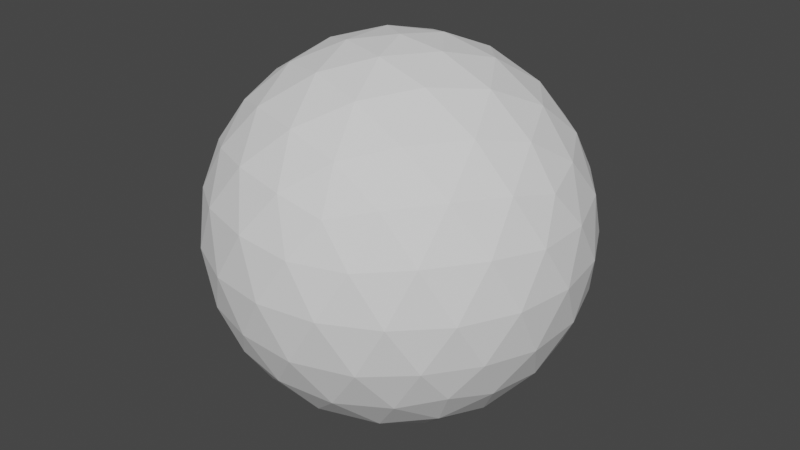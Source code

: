 # Source: Cannonball.blend  (saved by Blender 2.83.18; exported with 4.5.12 LTS)
import bpy
from mathutils import Matrix  # noqa: F401  (used for matrix-valued properties, if any)

bpy.ops.wm.read_factory_settings(use_empty=True)
scene = bpy.context.scene
scene.name = 'Scene'

# ---- collections
col_collection = bpy.data.collections.new('Collection'); scene.collection.children.link(col_collection)

# ---- world
world_world = bpy.data.worlds.new('World'); scene.world = world_world
world_world.use_nodes = True; world_world.node_tree.nodes.clear()
_N = world_world.node_tree.nodes; _L = world_world.node_tree.links
n0 = _N.new('ShaderNodeOutputWorld'); n0.name = 'World Output'; n0.location = (300, 300)
n1 = _N.new('ShaderNodeBackground'); n1.name = 'Background'; n1.location = (10, 300)
n1.inputs[0].default_value = (0.05088, 0.05088, 0.05088, 1.0)
_L.new(n1.outputs[0], n0.inputs[0])
n0.is_active_output = True
world_world.color = (0.05088, 0.05088, 0.05088)
world_world.use_sun_shadow = False
world_world.sun_shadow_jitter_overblur = 0.0

# ---- meshes
me_icosphere = bpy.data.meshes.new('Icosphere')
me_icosphere.from_pydata([(0.0, 0.0, -1.0), (0.7236, -0.5257, -0.4472), (-0.2764, -0.8506, -0.4472), (-0.8944, 0.0, -0.4472), (-0.2764, 0.8506, -0.4472), (0.7236, 0.5257, -0.4472), (0.2764, -0.8506, 0.4472), (-0.7236, -0.5257, 0.4472), (-0.7236, 0.5257, 0.4472), (0.2764, 0.8506, 0.4472), (0.8944, 0.0, 0.4472), (0.0, 0.0, 1.0), (-0.2328, -0.7166, -0.6575), (-0.1625, -0.5, -0.8507), (-0.07761, -0.2389, -0.9679), (0.2032, -0.1476, -0.9679), (0.4253, -0.309, -0.8507), (0.6095, -0.4429, -0.6575), (0.5319, -0.6817, -0.5023), (0.2629, -0.809, -0.5257), (-0.02964, -0.8642, -0.5023), (0.8127, 0.2952, -0.5023), (0.8506, 0.0, -0.5257), (0.8127, -0.2952, -0.5023), (0.2032, 0.1476, -0.9679), (0.4253, 0.309, -0.8507), (0.6095, 0.4429, -0.6575), (-0.7534, 0.0, -0.6575), (-0.5257, 0.0, -0.8507), (-0.2511, 0.0, -0.9679), (-0.484, -0.7166, -0.5023), (-0.6882, -0.5, -0.5257), (-0.8311, -0.2389, -0.5023), (-0.2328, 0.7166, -0.6575), (-0.1625, 0.5, -0.8507), (-0.07761, 0.2389, -0.9679), (-0.8311, 0.2389, -0.5023), (-0.6882, 0.5, -0.5257), (-0.484, 0.7166, -0.5023), (-0.02964, 0.8642, -0.5023), (0.2629, 0.809, -0.5257), (0.5319, 0.6817, -0.5023), (0.9566, -0.1476, 0.2511), (0.9511, -0.309, -1.752e-08), (0.8607, -0.4429, -0.2512), (0.8607, 0.4429, -0.2512), (0.9511, 0.309, 1.752e-08), (0.9566, 0.1476, 0.2511), (0.1552, -0.9554, 0.2512), (0.0, -1.0, -1.752e-08), (-0.1552, -0.9554, -0.2512), (0.6872, -0.6817, -0.2512), (0.5878, -0.809, 1.752e-08), (0.436, -0.8642, 0.2512), (-0.8607, -0.4429, 0.2512), (-0.9511, -0.309, -1.752e-08), (-0.9566, -0.1476, -0.2511), (-0.436, -0.8642, -0.2512), (-0.5878, -0.809, 1.752e-08), (-0.6872, -0.6817, 0.2512), (-0.6872, 0.6817, 0.2512), (-0.5878, 0.809, -1.752e-08), (-0.436, 0.8642, -0.2512), (-0.9566, 0.1476, -0.2511), (-0.9511, 0.309, 1.752e-08), (-0.8607, 0.4429, 0.2512), (0.436, 0.8642, 0.2512), (0.5878, 0.809, -1.752e-08), (0.6872, 0.6817, -0.2512), (-0.1552, 0.9554, -0.2512), (0.0, 1.0, 1.752e-08), (0.1552, 0.9554, 0.2512), (0.8311, -0.2389, 0.5023), (0.6882, -0.5, 0.5257), (0.484, -0.7166, 0.5023), (0.02964, -0.8642, 0.5023), (-0.2629, -0.809, 0.5257), (-0.5319, -0.6817, 0.5023), (-0.8127, -0.2952, 0.5023), (-0.8506, 0.0, 0.5257), (-0.8127, 0.2952, 0.5023), (-0.5319, 0.6817, 0.5023), (-0.2629, 0.809, 0.5257), (0.02964, 0.8642, 0.5023), (0.484, 0.7166, 0.5023), (0.6882, 0.5, 0.5257), (0.8311, 0.2389, 0.5023), (0.07761, -0.2389, 0.9679), (0.1625, -0.5, 0.8507), (0.2328, -0.7166, 0.6575), (0.7534, 0.0, 0.6575), (0.5257, 0.0, 0.8507), (0.2511, 0.0, 0.9679), (-0.2032, -0.1476, 0.9679), (-0.4253, -0.309, 0.8507), (-0.6095, -0.4429, 0.6575), (-0.2032, 0.1476, 0.9679), (-0.4253, 0.309, 0.8507), (-0.6095, 0.4429, 0.6575), (0.07761, 0.2389, 0.9679), (0.1625, 0.5, 0.8507), (0.2328, 0.7166, 0.6575), (0.3618, 0.2629, 0.8944), (0.6382, 0.2629, 0.7236), (0.4472, 0.5257, 0.7236), (-0.1382, 0.4253, 0.8944), (-0.05279, 0.6882, 0.7236), (-0.3618, 0.5878, 0.7236), (-0.4472, 0.0, 0.8944), (-0.6708, 0.1625, 0.7236), (-0.6708, -0.1625, 0.7236), (-0.1382, -0.4253, 0.8944), (-0.3618, -0.5878, 0.7236), (-0.05279, -0.6882, 0.7236), (0.3618, -0.2629, 0.8944), (0.4472, -0.5257, 0.7236), (0.6382, -0.2629, 0.7236), (0.8618, 0.4253, 0.2764), (0.809, 0.5878, 0.0), (0.6708, 0.6882, 0.2764), (-0.1382, 0.9511, 0.2764), (-0.309, 0.9511, -4.92e-07), (-0.4472, 0.8506, 0.2764), (-0.9472, 0.1625, 0.2764), (-1.0, -3.608e-07, 6.232e-07), (-0.9472, -0.1625, 0.2764), (-0.4472, -0.8506, 0.2764), (-0.309, -0.9511, -7.872e-07), (-0.1382, -0.9511, 0.2764), (0.6708, -0.6882, 0.2764), (0.809, -0.5878, -1.902e-06), (0.8618, -0.4253, 0.2764), (0.309, 0.9511, -2.615e-14), (0.4472, 0.8506, -0.2764), (0.1382, 0.9511, -0.2764), (-0.809, 0.5878, -7.845e-14), (-0.6708, 0.6882, -0.2764), (-0.8618, 0.4253, -0.2764), (-0.809, -0.5878, 8.031e-14), (-0.8618, -0.4253, -0.2764), (-0.6708, -0.6882, -0.2764), (0.309, -0.9511, 2.802e-14), (0.1382, -0.9511, -0.2764), (0.4472, -0.8506, -0.2764), (1.0, 0.0, 0.0), (0.9472, -0.1625, -0.2764), (0.9472, 0.1625, -0.2764), (0.3618, 0.5878, -0.7236), (0.1382, 0.4253, -0.8944), (0.05279, 0.6882, -0.7236), (-0.4472, 0.5257, -0.7236), (-0.3618, 0.2629, -0.8944), (-0.6382, 0.2629, -0.7236), (-0.6382, -0.2629, -0.7236), (-0.3618, -0.2629, -0.8944), (-0.4472, -0.5257, -0.7236), (0.6708, 0.1625, -0.7236), (0.6708, -0.1625, -0.7236), (0.4472, -7.38e-07, -0.8944), (0.05279, -0.6882, -0.7236), (0.1382, -0.4253, -0.8944), (0.3618, -0.5878, -0.7236)], [], [(0, 15, 14), (1, 17, 23), (0, 14, 29), (0, 29, 35), (0, 35, 24), (1, 23, 44), (2, 20, 50), (3, 32, 56), (4, 38, 62), (5, 41, 68), (1, 44, 51), (2, 50, 57), (3, 56, 63), (4, 62, 69), (5, 68, 45), (6, 74, 89), (7, 77, 95), (8, 80, 98), (9, 83, 101), (10, 86, 90), (92, 99, 11), (91, 102, 92), (90, 103, 91), (92, 102, 99), (102, 100, 99), (91, 103, 102), (103, 104, 102), (102, 104, 100), (104, 101, 100), (90, 86, 103), (86, 85, 103), (103, 85, 104), (85, 84, 104), (104, 84, 101), (84, 9, 101), (99, 96, 11), (100, 105, 99), (101, 106, 100), (99, 105, 96), (105, 97, 96), (100, 106, 105), (106, 107, 105), (105, 107, 97), (107, 98, 97), (101, 83, 106), (83, 82, 106), (106, 82, 107), (82, 81, 107), (107, 81, 98), (81, 8, 98), (96, 93, 11), (97, 108, 96), (98, 109, 97), (96, 108, 93), (108, 94, 93), (97, 109, 108), (109, 110, 108), (108, 110, 94), (110, 95, 94), (98, 80, 109), (80, 79, 109), (109, 79, 110), (79, 78, 110), (110, 78, 95), (78, 7, 95), (93, 87, 11), (94, 111, 93), (95, 112, 94), (93, 111, 87), (111, 88, 87), (94, 112, 111), (112, 113, 111), (111, 113, 88), (113, 89, 88), (95, 77, 112), (77, 76, 112), (112, 76, 113), (76, 75, 113), (113, 75, 89), (75, 6, 89), (87, 92, 11), (88, 114, 87), (89, 115, 88), (87, 114, 92), (114, 91, 92), (88, 115, 114), (115, 116, 114), (114, 116, 91), (116, 90, 91), (89, 74, 115), (74, 73, 115), (115, 73, 116), (73, 72, 116), (116, 72, 90), (72, 10, 90), (47, 86, 10), (46, 117, 47), (45, 118, 46), (47, 117, 86), (117, 85, 86), (46, 118, 117), (118, 119, 117), (117, 119, 85), (119, 84, 85), (45, 68, 118), (68, 67, 118), (118, 67, 119), (67, 66, 119), (119, 66, 84), (66, 9, 84), (71, 83, 9), (70, 120, 71), (69, 121, 70), (71, 120, 83), (120, 82, 83), (70, 121, 120), (121, 122, 120), (120, 122, 82), (122, 81, 82), (69, 62, 121), (62, 61, 121), (121, 61, 122), (61, 60, 122), (122, 60, 81), (60, 8, 81), (65, 80, 8), (64, 123, 65), (63, 124, 64), (65, 123, 80), (123, 79, 80), (64, 124, 123), (124, 125, 123), (123, 125, 79), (125, 78, 79), (63, 56, 124), (56, 55, 124), (124, 55, 125), (55, 54, 125), (125, 54, 78), (54, 7, 78), (59, 77, 7), (58, 126, 59), (57, 127, 58), (59, 126, 77), (126, 76, 77), (58, 127, 126), (127, 128, 126), (126, 128, 76), (128, 75, 76), (57, 50, 127), (50, 49, 127), (127, 49, 128), (49, 48, 128), (128, 48, 75), (48, 6, 75), (53, 74, 6), (52, 129, 53), (51, 130, 52), (53, 129, 74), (129, 73, 74), (52, 130, 129), (130, 131, 129), (129, 131, 73), (131, 72, 73), (51, 44, 130), (44, 43, 130), (130, 43, 131), (43, 42, 131), (131, 42, 72), (42, 10, 72), (66, 71, 9), (67, 132, 66), (68, 133, 67), (66, 132, 71), (132, 70, 71), (67, 133, 132), (133, 134, 132), (132, 134, 70), (134, 69, 70), (68, 41, 133), (41, 40, 133), (133, 40, 134), (40, 39, 134), (134, 39, 69), (39, 4, 69), (60, 65, 8), (61, 135, 60), (62, 136, 61), (60, 135, 65), (135, 64, 65), (61, 136, 135), (136, 137, 135), (135, 137, 64), (137, 63, 64), (62, 38, 136), (38, 37, 136), (136, 37, 137), (37, 36, 137), (137, 36, 63), (36, 3, 63), (54, 59, 7), (55, 138, 54), (56, 139, 55), (54, 138, 59), (138, 58, 59), (55, 139, 138), (139, 140, 138), (138, 140, 58), (140, 57, 58), (56, 32, 139), (32, 31, 139), (139, 31, 140), (31, 30, 140), (140, 30, 57), (30, 2, 57), (48, 53, 6), (49, 141, 48), (50, 142, 49), (48, 141, 53), (141, 52, 53), (49, 142, 141), (142, 143, 141), (141, 143, 52), (143, 51, 52), (50, 20, 142), (20, 19, 142), (142, 19, 143), (19, 18, 143), (143, 18, 51), (18, 1, 51), (42, 47, 10), (43, 144, 42), (44, 145, 43), (42, 144, 47), (144, 46, 47), (43, 145, 144), (145, 146, 144), (144, 146, 46), (146, 45, 46), (44, 23, 145), (23, 22, 145), (145, 22, 146), (22, 21, 146), (146, 21, 45), (21, 5, 45), (26, 41, 5), (25, 147, 26), (24, 148, 25), (26, 147, 41), (147, 40, 41), (25, 148, 147), (148, 149, 147), (147, 149, 40), (149, 39, 40), (24, 35, 148), (35, 34, 148), (148, 34, 149), (34, 33, 149), (149, 33, 39), (33, 4, 39), (33, 38, 4), (34, 150, 33), (35, 151, 34), (33, 150, 38), (150, 37, 38), (34, 151, 150), (151, 152, 150), (150, 152, 37), (152, 36, 37), (35, 29, 151), (29, 28, 151), (151, 28, 152), (28, 27, 152), (152, 27, 36), (27, 3, 36), (27, 32, 3), (28, 153, 27), (29, 154, 28), (27, 153, 32), (153, 31, 32), (28, 154, 153), (154, 155, 153), (153, 155, 31), (155, 30, 31), (29, 14, 154), (14, 13, 154), (154, 13, 155), (13, 12, 155), (155, 12, 30), (12, 2, 30), (21, 26, 5), (22, 156, 21), (23, 157, 22), (21, 156, 26), (156, 25, 26), (22, 157, 156), (157, 158, 156), (156, 158, 25), (158, 24, 25), (23, 17, 157), (17, 16, 157), (157, 16, 158), (16, 15, 158), (158, 15, 24), (15, 0, 24), (12, 20, 2), (13, 159, 12), (14, 160, 13), (12, 159, 20), (159, 19, 20), (13, 160, 159), (160, 161, 159), (159, 161, 19), (161, 18, 19), (14, 15, 160), (15, 16, 160), (160, 16, 161), (16, 17, 161), (161, 17, 18), (17, 1, 18)])
_uv = me_icosphere.uv_layers.new(name='UVMap')
_uv.uv.foreach_set('vector', [0.8182, 0.0, 0.7955, 0.03937, 0.8409, 0.03937, 0.7273, 0.1575, 0.7045, 0.1181, 0.6818, 0.1575, 0.09091, 0.0, 0.06818, 0.03937, 0.1136, 0.03937, 0.2727, 0.0, 0.25, 0.03937, 0.2955, 0.03937, 0.4545, 0.0, 0.4318, 0.03937, 0.4773, 0.03937, 0.7273, 0.1575, 0.6818, 0.1575, 0.7045, 0.1968, 0.9091, 0.1575, 0.8636, 0.1575, 0.8864, 0.1968, 0.1818, 0.1575, 0.1364, 0.1575, 0.1591, 0.1968, 0.3636, 0.1575, 0.3182, 0.1575, 0.3409, 0.1968, 0.5455, 0.1575, 0.5, 0.1575, 0.5227, 0.1968, 0.7273, 0.1575, 0.7045, 0.1968, 0.75, 0.1968, 0.9091, 0.1575, 0.8864, 0.1968, 0.9318, 0.1968, 0.1818, 0.1575, 0.1591, 0.1968, 0.2045, 0.1968, 0.3636, 0.1575, 0.3409, 0.1968, 0.3864, 0.1968, 0.5455, 0.1575, 0.5227, 0.1968, 0.5682, 0.1968, 0.8182, 0.3149, 0.7727, 0.3149, 0.7955, 0.3543, 1.0, 0.3149, 0.9545, 0.3149, 0.9773, 0.3543, 0.2727, 0.3149, 0.2273, 0.3149, 0.25, 0.3543, 0.4545, 0.3149, 0.4091, 0.3149, 0.4318, 0.3543, 0.6364, 0.3149, 0.5909, 0.3149, 0.6136, 0.3543, 0.5682, 0.433, 0.5227, 0.433, 0.5455, 0.4724, 0.5909, 0.3937, 0.5455, 0.3937, 0.5682, 0.433, 0.6136, 0.3543, 0.5682, 0.3543, 0.5909, 0.3937, 0.5682, 0.433, 0.5455, 0.3937, 0.5227, 0.433, 0.5455, 0.3937, 0.5, 0.3937, 0.5227, 0.433, 0.5909, 0.3937, 0.5682, 0.3543, 0.5455, 0.3937, 0.5682, 0.3543, 0.5227, 0.3543, 0.5455, 0.3937, 0.5455, 0.3937, 0.5227, 0.3543, 0.5, 0.3937, 0.5227, 0.3543, 0.4773, 0.3543, 0.5, 0.3937, 0.6136, 0.3543, 0.5909, 0.3149, 0.5682, 0.3543, 0.5909, 0.3149, 0.5455, 0.3149, 0.5682, 0.3543, 0.5682, 0.3543, 0.5455, 0.3149, 0.5227, 0.3543, 0.5455, 0.3149, 0.5, 0.3149, 0.5227, 0.3543, 0.5227, 0.3543, 0.5, 0.3149, 0.4773, 0.3543, 0.5, 0.3149, 0.4545, 0.3149, 0.4773, 0.3543, 0.3864, 0.433, 0.3409, 0.433, 0.3636, 0.4724, 0.4091, 0.3937, 0.3636, 0.3937, 0.3864, 0.433, 0.4318, 0.3543, 0.3864, 0.3543, 0.4091, 0.3937, 0.3864, 0.433, 0.3636, 0.3937, 0.3409, 0.433, 0.3636, 0.3937, 0.3182, 0.3937, 0.3409, 0.433, 0.4091, 0.3937, 0.3864, 0.3543, 0.3636, 0.3937, 0.3864, 0.3543, 0.3409, 0.3543, 0.3636, 0.3937, 0.3636, 0.3937, 0.3409, 0.3543, 0.3182, 0.3937, 0.3409, 0.3543, 0.2955, 0.3543, 0.3182, 0.3937, 0.4318, 0.3543, 0.4091, 0.3149, 0.3864, 0.3543, 0.4091, 0.3149, 0.3636, 0.3149, 0.3864, 0.3543, 0.3864, 0.3543, 0.3636, 0.3149, 0.3409, 0.3543, 0.3636, 0.3149, 0.3182, 0.3149, 0.3409, 0.3543, 0.3409, 0.3543, 0.3182, 0.3149, 0.2955, 0.3543, 0.3182, 0.3149, 0.2727, 0.3149, 0.2955, 0.3543, 0.2045, 0.433, 0.1591, 0.433, 0.1818, 0.4724, 0.2273, 0.3937, 0.1818, 0.3937, 0.2045, 0.433, 0.25, 0.3543, 0.2045, 0.3543, 0.2273, 0.3937, 0.2045, 0.433, 0.1818, 0.3937, 0.1591, 0.433, 0.1818, 0.3937, 0.1364, 0.3937, 0.1591, 0.433, 0.2273, 0.3937, 0.2045, 0.3543, 0.1818, 0.3937, 0.2045, 0.3543, 0.1591, 0.3543, 0.1818, 0.3937, 0.1818, 0.3937, 0.1591, 0.3543, 0.1364, 0.3937, 0.1591, 0.3543, 0.1136, 0.3543, 0.1364, 0.3937, 0.25, 0.3543, 0.2273, 0.3149, 0.2045, 0.3543, 0.2273, 0.3149, 0.1818, 0.3149, 0.2045, 0.3543, 0.2045, 0.3543, 0.1818, 0.3149, 0.1591, 0.3543, 0.1818, 0.3149, 0.1364, 0.3149, 0.1591, 0.3543, 0.1591, 0.3543, 0.1364, 0.3149, 0.1136, 0.3543, 0.1364, 0.3149, 0.09091, 0.3149, 0.1136, 0.3543, 0.9318, 0.433, 0.8864, 0.433, 0.9091, 0.4724, 0.9545, 0.3937, 0.9091, 0.3937, 0.9318, 0.433, 0.9773, 0.3543, 0.9318, 0.3543, 0.9545, 0.3937, 0.9318, 0.433, 0.9091, 0.3937, 0.8864, 0.433, 0.9091, 0.3937, 0.8636, 0.3937, 0.8864, 0.433, 0.9545, 0.3937, 0.9318, 0.3543, 0.9091, 0.3937, 0.9318, 0.3543, 0.8864, 0.3543, 0.9091, 0.3937, 0.9091, 0.3937, 0.8864, 0.3543, 0.8636, 0.3937, 0.8864, 0.3543, 0.8409, 0.3543, 0.8636, 0.3937, 0.9773, 0.3543, 0.9545, 0.3149, 0.9318, 0.3543, 0.9545, 0.3149, 0.9091, 0.3149, 0.9318, 0.3543, 0.9318, 0.3543, 0.9091, 0.3149, 0.8864, 0.3543, 0.9091, 0.3149, 0.8636, 0.3149, 0.8864, 0.3543, 0.8864, 0.3543, 0.8636, 0.3149, 0.8409, 0.3543, 0.8636, 0.3149, 0.8182, 0.3149, 0.8409, 0.3543, 0.75, 0.433, 0.7045, 0.433, 0.7273, 0.4724, 0.7727, 0.3937, 0.7273, 0.3937, 0.75, 0.433, 0.7955, 0.3543, 0.75, 0.3543, 0.7727, 0.3937, 0.75, 0.433, 0.7273, 0.3937, 0.7045, 0.433, 0.7273, 0.3937, 0.6818, 0.3937, 0.7045, 0.433, 0.7727, 0.3937, 0.75, 0.3543, 0.7273, 0.3937, 0.75, 0.3543, 0.7045, 0.3543, 0.7273, 0.3937, 0.7273, 0.3937, 0.7045, 0.3543, 0.6818, 0.3937, 0.7045, 0.3543, 0.6591, 0.3543, 0.6818, 0.3937, 0.7955, 0.3543, 0.7727, 0.3149, 0.75, 0.3543, 0.7727, 0.3149, 0.7273, 0.3149, 0.75, 0.3543, 0.75, 0.3543, 0.7273, 0.3149, 0.7045, 0.3543, 0.7273, 0.3149, 0.6818, 0.3149, 0.7045, 0.3543, 0.7045, 0.3543, 0.6818, 0.3149, 0.6591, 0.3543, 0.6818, 0.3149, 0.6364, 0.3149, 0.6591, 0.3543, 0.6136, 0.2756, 0.5909, 0.3149, 0.6364, 0.3149, 0.5909, 0.2362, 0.5682, 0.2756, 0.6136, 0.2756, 0.5682, 0.1968, 0.5455, 0.2362, 0.5909, 0.2362, 0.6136, 0.2756, 0.5682, 0.2756, 0.5909, 0.3149, 0.5682, 0.2756, 0.5455, 0.3149, 0.5909, 0.3149, 0.5909, 0.2362, 0.5455, 0.2362, 0.5682, 0.2756, 0.5455, 0.2362, 0.5227, 0.2756, 0.5682, 0.2756, 0.5682, 0.2756, 0.5227, 0.2756, 0.5455, 0.3149, 0.5227, 0.2756, 0.5, 0.3149, 0.5455, 0.3149, 0.5682, 0.1968, 0.5227, 0.1968, 0.5455, 0.2362, 0.5227, 0.1968, 0.5, 0.2362, 0.5455, 0.2362, 0.5455, 0.2362, 0.5, 0.2362, 0.5227, 0.2756, 0.5, 0.2362, 0.4773, 0.2756, 0.5227, 0.2756, 0.5227, 0.2756, 0.4773, 0.2756, 0.5, 0.3149, 0.4773, 0.2756, 0.4545, 0.3149, 0.5, 0.3149, 0.4318, 0.2756, 0.4091, 0.3149, 0.4545, 0.3149, 0.4091, 0.2362, 0.3864, 0.2756, 0.4318, 0.2756, 0.3864, 0.1968, 0.3636, 0.2362, 0.4091, 0.2362, 0.4318, 0.2756, 0.3864, 0.2756, 0.4091, 0.3149, 0.3864, 0.2756, 0.3636, 0.3149, 0.4091, 0.3149, 0.4091, 0.2362, 0.3636, 0.2362, 0.3864, 0.2756, 0.3636, 0.2362, 0.3409, 0.2756, 0.3864, 0.2756, 0.3864, 0.2756, 0.3409, 0.2756, 0.3636, 0.3149, 0.3409, 0.2756, 0.3182, 0.3149, 0.3636, 0.3149, 0.3864, 0.1968, 0.3409, 0.1968, 0.3636, 0.2362, 0.3409, 0.1968, 0.3182, 0.2362, 0.3636, 0.2362, 0.3636, 0.2362, 0.3182, 0.2362, 0.3409, 0.2756, 0.3182, 0.2362, 0.2955, 0.2756, 0.3409, 0.2756, 0.3409, 0.2756, 0.2955, 0.2756, 0.3182, 0.3149, 0.2955, 0.2756, 0.2727, 0.3149, 0.3182, 0.3149, 0.25, 0.2756, 0.2273, 0.3149, 0.2727, 0.3149, 0.2273, 0.2362, 0.2045, 0.2756, 0.25, 0.2756, 0.2045, 0.1968, 0.1818, 0.2362, 0.2273, 0.2362, 0.25, 0.2756, 0.2045, 0.2756, 0.2273, 0.3149, 0.2045, 0.2756, 0.1818, 0.3149, 0.2273, 0.3149, 0.2273, 0.2362, 0.1818, 0.2362, 0.2045, 0.2756, 0.1818, 0.2362, 0.1591, 0.2756, 0.2045, 0.2756, 0.2045, 0.2756, 0.1591, 0.2756, 0.1818, 0.3149, 0.1591, 0.2756, 0.1364, 0.3149, 0.1818, 0.3149, 0.2045, 0.1968, 0.1591, 0.1968, 0.1818, 0.2362, 0.1591, 0.1968, 0.1364, 0.2362, 0.1818, 0.2362, 0.1818, 0.2362, 0.1364, 0.2362, 0.1591, 0.2756, 0.1364, 0.2362, 0.1136, 0.2756, 0.1591, 0.2756, 0.1591, 0.2756, 0.1136, 0.2756, 0.1364, 0.3149, 0.1136, 0.2756, 0.09091, 0.3149, 0.1364, 0.3149, 0.9773, 0.2756, 0.9545, 0.3149, 1.0, 0.3149, 0.9545, 0.2362, 0.9318, 0.2756, 0.9773, 0.2756, 0.9318, 0.1968, 0.9091, 0.2362, 0.9545, 0.2362, 0.9773, 0.2756, 0.9318, 0.2756, 0.9545, 0.3149, 0.9318, 0.2756, 0.9091, 0.3149, 0.9545, 0.3149, 0.9545, 0.2362, 0.9091, 0.2362, 0.9318, 0.2756, 0.9091, 0.2362, 0.8864, 0.2756, 0.9318, 0.2756, 0.9318, 0.2756, 0.8864, 0.2756, 0.9091, 0.3149, 0.8864, 0.2756, 0.8636, 0.3149, 0.9091, 0.3149, 0.9318, 0.1968, 0.8864, 0.1968, 0.9091, 0.2362, 0.8864, 0.1968, 0.8636, 0.2362, 0.9091, 0.2362, 0.9091, 0.2362, 0.8636, 0.2362, 0.8864, 0.2756, 0.8636, 0.2362, 0.8409, 0.2756, 0.8864, 0.2756, 0.8864, 0.2756, 0.8409, 0.2756, 0.8636, 0.3149, 0.8409, 0.2756, 0.8182, 0.3149, 0.8636, 0.3149, 0.7955, 0.2756, 0.7727, 0.3149, 0.8182, 0.3149, 0.7727, 0.2362, 0.75, 0.2756, 0.7955, 0.2756, 0.75, 0.1968, 0.7273, 0.2362, 0.7727, 0.2362, 0.7955, 0.2756, 0.75, 0.2756, 0.7727, 0.3149, 0.75, 0.2756, 0.7273, 0.3149, 0.7727, 0.3149, 0.7727, 0.2362, 0.7273, 0.2362, 0.75, 0.2756, 0.7273, 0.2362, 0.7045, 0.2756, 0.75, 0.2756, 0.75, 0.2756, 0.7045, 0.2756, 0.7273, 0.3149, 0.7045, 0.2756, 0.6818, 0.3149, 0.7273, 0.3149, 0.75, 0.1968, 0.7045, 0.1968, 0.7273, 0.2362, 0.7045, 0.1968, 0.6818, 0.2362, 0.7273, 0.2362, 0.7273, 0.2362, 0.6818, 0.2362, 0.7045, 0.2756, 0.6818, 0.2362, 0.6591, 0.2756, 0.7045, 0.2756, 0.7045, 0.2756, 0.6591, 0.2756, 0.6818, 0.3149, 0.6591, 0.2756, 0.6364, 0.3149, 0.6818, 0.3149, 0.4773, 0.2756, 0.4318, 0.2756, 0.4545, 0.3149, 0.5, 0.2362, 0.4545, 0.2362, 0.4773, 0.2756, 0.5227, 0.1968, 0.4773, 0.1968, 0.5, 0.2362, 0.4773, 0.2756, 0.4545, 0.2362, 0.4318, 0.2756, 0.4545, 0.2362, 0.4091, 0.2362, 0.4318, 0.2756, 0.5, 0.2362, 0.4773, 0.1968, 0.4545, 0.2362, 0.4773, 0.1968, 0.4318, 0.1968, 0.4545, 0.2362, 0.4545, 0.2362, 0.4318, 0.1968, 0.4091, 0.2362, 0.4318, 0.1968, 0.3864, 0.1968, 0.4091, 0.2362, 0.5227, 0.1968, 0.5, 0.1575, 0.4773, 0.1968, 0.5, 0.1575, 0.4545, 0.1575, 0.4773, 0.1968, 0.4773, 0.1968, 0.4545, 0.1575, 0.4318, 0.1968, 0.4545, 0.1575, 0.4091, 0.1575, 0.4318, 0.1968, 0.4318, 0.1968, 0.4091, 0.1575, 0.3864, 0.1968, 0.4091, 0.1575, 0.3636, 0.1575, 0.3864, 0.1968, 0.2955, 0.2756, 0.25, 0.2756, 0.2727, 0.3149, 0.3182, 0.2362, 0.2727, 0.2362, 0.2955, 0.2756, 0.3409, 0.1968, 0.2955, 0.1968, 0.3182, 0.2362, 0.2955, 0.2756, 0.2727, 0.2362, 0.25, 0.2756, 0.2727, 0.2362, 0.2273, 0.2362, 0.25, 0.2756, 0.3182, 0.2362, 0.2955, 0.1968, 0.2727, 0.2362, 0.2955, 0.1968, 0.25, 0.1968, 0.2727, 0.2362, 0.2727, 0.2362, 0.25, 0.1968, 0.2273, 0.2362, 0.25, 0.1968, 0.2045, 0.1968, 0.2273, 0.2362, 0.3409, 0.1968, 0.3182, 0.1575, 0.2955, 0.1968, 0.3182, 0.1575, 0.2727, 0.1575, 0.2955, 0.1968, 0.2955, 0.1968, 0.2727, 0.1575, 0.25, 0.1968, 0.2727, 0.1575, 0.2273, 0.1575, 0.25, 0.1968, 0.25, 0.1968, 0.2273, 0.1575, 0.2045, 0.1968, 0.2273, 0.1575, 0.1818, 0.1575, 0.2045, 0.1968, 0.1136, 0.2756, 0.06818, 0.2756, 0.09091, 0.3149, 0.1364, 0.2362, 0.09091, 0.2362, 0.1136, 0.2756, 0.1591, 0.1968, 0.1136, 0.1968, 0.1364, 0.2362, 0.1136, 0.2756, 0.09091, 0.2362, 0.06818, 0.2756, 0.09091, 0.2362, 0.04545, 0.2362, 0.06818, 0.2756, 0.1364, 0.2362, 0.1136, 0.1968, 0.09091, 0.2362, 0.1136, 0.1968, 0.06818, 0.1968, 0.09091, 0.2362, 0.09091, 0.2362, 0.06818, 0.1968, 0.04545, 0.2362, 0.06818, 0.1968, 0.02273, 0.1968, 0.04545, 0.2362, 0.1591, 0.1968, 0.1364, 0.1575, 0.1136, 0.1968, 0.1364, 0.1575, 0.09091, 0.1575, 0.1136, 0.1968, 0.1136, 0.1968, 0.09091, 0.1575, 0.06818, 0.1968, 0.09091, 0.1575, 0.04545, 0.1575, 0.06818, 0.1968, 0.06818, 0.1968, 0.04545, 0.1575, 0.02273, 0.1968, 0.04545, 0.1575, 0.0, 0.1575, 0.02273, 0.1968, 0.8409, 0.2756, 0.7955, 0.2756, 0.8182, 0.3149, 0.8636, 0.2362, 0.8182, 0.2362, 0.8409, 0.2756, 0.8864, 0.1968, 0.8409, 0.1968, 0.8636, 0.2362, 0.8409, 0.2756, 0.8182, 0.2362, 0.7955, 0.2756, 0.8182, 0.2362, 0.7727, 0.2362, 0.7955, 0.2756, 0.8636, 0.2362, 0.8409, 0.1968, 0.8182, 0.2362, 0.8409, 0.1968, 0.7955, 0.1968, 0.8182, 0.2362, 0.8182, 0.2362, 0.7955, 0.1968, 0.7727, 0.2362, 0.7955, 0.1968, 0.75, 0.1968, 0.7727, 0.2362, 0.8864, 0.1968, 0.8636, 0.1575, 0.8409, 0.1968, 0.8636, 0.1575, 0.8182, 0.1575, 0.8409, 0.1968, 0.8409, 0.1968, 0.8182, 0.1575, 0.7955, 0.1968, 0.8182, 0.1575, 0.7727, 0.1575, 0.7955, 0.1968, 0.7955, 0.1968, 0.7727, 0.1575, 0.75, 0.1968, 0.7727, 0.1575, 0.7273, 0.1575, 0.75, 0.1968, 0.6591, 0.2756, 0.6136, 0.2756, 0.6364, 0.3149, 0.6818, 0.2362, 0.6364, 0.2362, 0.6591, 0.2756, 0.7045, 0.1968, 0.6591, 0.1968, 0.6818, 0.2362, 0.6591, 0.2756, 0.6364, 0.2362, 0.6136, 0.2756, 0.6364, 0.2362, 0.5909, 0.2362, 0.6136, 0.2756, 0.6818, 0.2362, 0.6591, 0.1968, 0.6364, 0.2362, 0.6591, 0.1968, 0.6136, 0.1968, 0.6364, 0.2362, 0.6364, 0.2362, 0.6136, 0.1968, 0.5909, 0.2362, 0.6136, 0.1968, 0.5682, 0.1968, 0.5909, 0.2362, 0.7045, 0.1968, 0.6818, 0.1575, 0.6591, 0.1968, 0.6818, 0.1575, 0.6364, 0.1575, 0.6591, 0.1968, 0.6591, 0.1968, 0.6364, 0.1575, 0.6136, 0.1968, 0.6364, 0.1575, 0.5909, 0.1575, 0.6136, 0.1968, 0.6136, 0.1968, 0.5909, 0.1575, 0.5682, 0.1968, 0.5909, 0.1575, 0.5455, 0.1575, 0.5682, 0.1968, 0.5227, 0.1181, 0.5, 0.1575, 0.5455, 0.1575, 0.5, 0.07873, 0.4773, 0.1181, 0.5227, 0.1181, 0.4773, 0.03937, 0.4545, 0.07873, 0.5, 0.07873, 0.5227, 0.1181, 0.4773, 0.1181, 0.5, 0.1575, 0.4773, 0.1181, 0.4545, 0.1575, 0.5, 0.1575, 0.5, 0.07873, 0.4545, 0.07873, 0.4773, 0.1181, 0.4545, 0.07873, 0.4318, 0.1181, 0.4773, 0.1181, 0.4773, 0.1181, 0.4318, 0.1181, 0.4545, 0.1575, 0.4318, 0.1181, 0.4091, 0.1575, 0.4545, 0.1575, 0.4773, 0.03937, 0.4318, 0.03937, 0.4545, 0.07873, 0.4318, 0.03937, 0.4091, 0.07873, 0.4545, 0.07873, 0.4545, 0.07873, 0.4091, 0.07873, 0.4318, 0.1181, 0.4091, 0.07873, 0.3864, 0.1181, 0.4318, 0.1181, 0.4318, 0.1181, 0.3864, 0.1181, 0.4091, 0.1575, 0.3864, 0.1181, 0.3636, 0.1575, 0.4091, 0.1575, 0.3409, 0.1181, 0.3182, 0.1575, 0.3636, 0.1575, 0.3182, 0.07873, 0.2955, 0.1181, 0.3409, 0.1181, 0.2955, 0.03937, 0.2727, 0.07873, 0.3182, 0.07873, 0.3409, 0.1181, 0.2955, 0.1181, 0.3182, 0.1575, 0.2955, 0.1181, 0.2727, 0.1575, 0.3182, 0.1575, 0.3182, 0.07873, 0.2727, 0.07873, 0.2955, 0.1181, 0.2727, 0.07873, 0.25, 0.1181, 0.2955, 0.1181, 0.2955, 0.1181, 0.25, 0.1181, 0.2727, 0.1575, 0.25, 0.1181, 0.2273, 0.1575, 0.2727, 0.1575, 0.2955, 0.03937, 0.25, 0.03937, 0.2727, 0.07873, 0.25, 0.03937, 0.2273, 0.07873, 0.2727, 0.07873, 0.2727, 0.07873, 0.2273, 0.07873, 0.25, 0.1181, 0.2273, 0.07873, 0.2045, 0.1181, 0.25, 0.1181, 0.25, 0.1181, 0.2045, 0.1181, 0.2273, 0.1575, 0.2045, 0.1181, 0.1818, 0.1575, 0.2273, 0.1575, 0.1591, 0.1181, 0.1364, 0.1575, 0.1818, 0.1575, 0.1364, 0.07873, 0.1136, 0.1181, 0.1591, 0.1181, 0.1136, 0.03937, 0.09091, 0.07873, 0.1364, 0.07873, 0.1591, 0.1181, 0.1136, 0.1181, 0.1364, 0.1575, 0.1136, 0.1181, 0.09091, 0.1575, 0.1364, 0.1575, 0.1364, 0.07873, 0.09091, 0.07873, 0.1136, 0.1181, 0.09091, 0.07873, 0.06818, 0.1181, 0.1136, 0.1181, 0.1136, 0.1181, 0.06818, 0.1181, 0.09091, 0.1575, 0.06818, 0.1181, 0.04545, 0.1575, 0.09091, 0.1575, 0.1136, 0.03937, 0.06818, 0.03937, 0.09091, 0.07873, 0.06818, 0.03937, 0.04545, 0.07873, 0.09091, 0.07873, 0.09091, 0.07873, 0.04545, 0.07873, 0.06818, 0.1181, 0.04545, 0.07873, 0.02273, 0.1181, 0.06818, 0.1181, 0.06818, 0.1181, 0.02273, 0.1181, 0.04545, 0.1575, 0.02273, 0.1181, 0.0, 0.1575, 0.04545, 0.1575, 0.5909, 0.1575, 0.5682, 0.1181, 0.5455, 0.1575, 0.6364, 0.1575, 0.6136, 0.1181, 0.5909, 0.1575, 0.6818, 0.1575, 0.6591, 0.1181, 0.6364, 0.1575, 0.5909, 0.1575, 0.6136, 0.1181, 0.5682, 0.1181, 0.6136, 0.1181, 0.5909, 0.07873, 0.5682, 0.1181, 0.6364, 0.1575, 0.6591, 0.1181, 0.6136, 0.1181, 0.6591, 0.1181, 0.6364, 0.07873, 0.6136, 0.1181, 0.6136, 0.1181, 0.6364, 0.07873, 0.5909, 0.07873, 0.6364, 0.07873, 0.6136, 0.03937, 0.5909, 0.07873, 0.6818, 0.1575, 0.7045, 0.1181, 0.6591, 0.1181, 0.7045, 0.1181, 0.6818, 0.07873, 0.6591, 0.1181, 0.6591, 0.1181, 0.6818, 0.07873, 0.6364, 0.07873, 0.6818, 0.07873, 0.6591, 0.03937, 0.6364, 0.07873, 0.6364, 0.07873, 0.6591, 0.03937, 0.6136, 0.03937, 0.6591, 0.03937, 0.6364, 0.0, 0.6136, 0.03937, 0.8864, 0.1181, 0.8636, 0.1575, 0.9091, 0.1575, 0.8636, 0.07873, 0.8409, 0.1181, 0.8864, 0.1181, 0.8409, 0.03937, 0.8182, 0.07873, 0.8636, 0.07873, 0.8864, 0.1181, 0.8409, 0.1181, 0.8636, 0.1575, 0.8409, 0.1181, 0.8182, 0.1575, 0.8636, 0.1575, 0.8636, 0.07873, 0.8182, 0.07873, 0.8409, 0.1181, 0.8182, 0.07873, 0.7955, 0.1181, 0.8409, 0.1181, 0.8409, 0.1181, 0.7955, 0.1181, 0.8182, 0.1575, 0.7955, 0.1181, 0.7727, 0.1575, 0.8182, 0.1575, 0.8409, 0.03937, 0.7955, 0.03937, 0.8182, 0.07873, 0.7955, 0.03937, 0.7727, 0.07873, 0.8182, 0.07873, 0.8182, 0.07873, 0.7727, 0.07873, 0.7955, 0.1181, 0.7727, 0.07873, 0.75, 0.1181, 0.7955, 0.1181, 0.7955, 0.1181, 0.75, 0.1181, 0.7727, 0.1575, 0.75, 0.1181, 0.7273, 0.1575, 0.7727, 0.1575])
me_icosphere.use_remesh_fix_poles = True
me_icosphere.use_remesh_preserve_attributes = False
me_icosphere.use_mirror_vertex_groups = False
me_icosphere.update()

# ---- objects
ob_icosphere = bpy.data.objects.new('Icosphere', me_icosphere)

# ---- transforms, parenting, visibility, modifiers, constraints
ob_icosphere.location = (0.0, 0.0, 0.0)
ob_icosphere.scale = (0.8, 0.8, 0.8)
ob_icosphere.lineart.crease_threshold = 0.0

# ---- collection membership
col_collection.objects.link(ob_icosphere)

# ---- scene / render settings (as saved in the file)
scene.frame_start = 1; scene.frame_end = 250; scene.frame_set(1)
scene.render.engine = 'BLENDER_EEVEE_NEXT'
scene.cycles.use_denoising = False
scene.cycles.samples = 128
scene.cycles.sampling_pattern = 'TABULATED_SOBOL'
scene.cycles.use_adaptive_sampling = False
scene.cycles.use_light_tree = False
scene.view_settings.view_transform = 'Filmic'
bpy.context.view_layer.update()

# ---- added for rendering (the .blend has no active camera and no usable light): camera, sun
cam_auto = bpy.data.cameras.new('AutoCamera')
cam_auto.lens = 50.0
cam_auto.sensor_width = 36.0
cam_auto.clip_end = 1000.0
ob_auto_camera = bpy.data.objects.new('AutoCamera', cam_auto)
scene.collection.objects.link(ob_auto_camera)
ob_auto_camera.location = (2.56406, -3.07687, 2.05125)
ob_auto_camera.rotation_euler = (1.09748, -7.21219e-08, 0.694738)
scene.camera = ob_auto_camera
light_auto_sun = bpy.data.lights.new('AutoSun', 'SUN')
light_auto_sun.energy = 3.0
light_auto_sun.angle = 0.0523599
ob_auto_sun = bpy.data.objects.new('AutoSun', light_auto_sun)
scene.collection.objects.link(ob_auto_sun)
ob_auto_sun.rotation_euler = (0.872665, 0.174533, 0.523599)
bpy.context.view_layer.update()

